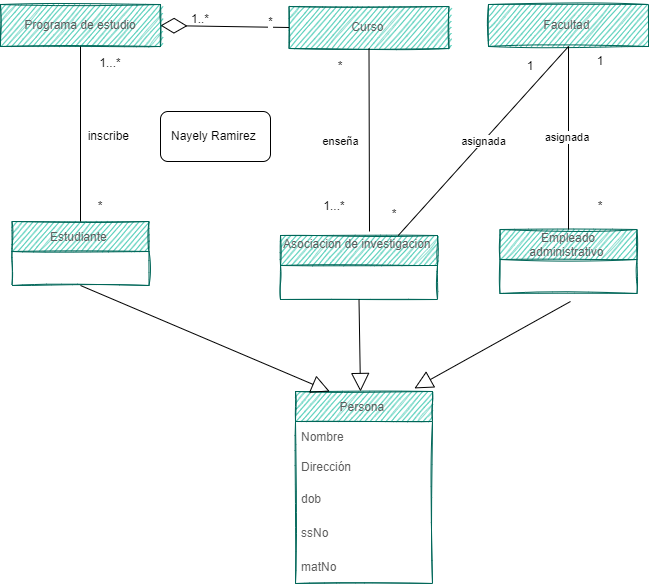

The diagram above was exported from draw.io. Its source (the exported page's mxGraphModel, read from the mxfile embedded in the PNG):
<mxGraphModel dx="1222" dy="462" grid="1" gridSize="10" guides="1" tooltips="1" connect="1" arrows="1" fold="1" page="1" pageScale="1" pageWidth="827" pageHeight="1169" math="0" shadow="0">
  <root>
    <mxCell id="WIyWlLk6GJQsqaUBKTNV-0" />
    <mxCell id="WIyWlLk6GJQsqaUBKTNV-1" parent="WIyWlLk6GJQsqaUBKTNV-0" />
    <mxCell id="qjHQ1lTNBoH90T7C4nxG-0" value="Programa de estudio" style="rounded=0;whiteSpace=wrap;html=1;hachureGap=4;sketch=1;fillColor=#21C0A5;strokeColor=#006658;fontColor=#5C5C5C;" vertex="1" parent="WIyWlLk6GJQsqaUBKTNV-1">
      <mxGeometry x="50" y="53" width="160" height="42" as="geometry" />
    </mxCell>
    <mxCell id="qjHQ1lTNBoH90T7C4nxG-1" value="Asociacion de investigacion &#10;" style="swimlane;fontStyle=0;childLayout=stackLayout;horizontal=1;startSize=30;horizontalStack=0;resizeParent=1;resizeParentMax=0;resizeLast=0;collapsible=1;marginBottom=0;hachureGap=4;sketch=1;fillColor=#21C0A5;strokeColor=#006658;fontColor=#5C5C5C;" vertex="1" parent="WIyWlLk6GJQsqaUBKTNV-1">
      <mxGeometry x="330" y="284" width="157" height="64" as="geometry" />
    </mxCell>
    <mxCell id="qjHQ1lTNBoH90T7C4nxG-7" value="Curso&amp;nbsp;" style="rounded=0;whiteSpace=wrap;html=1;hachureGap=4;sketch=1;fillColor=#21C0A5;strokeColor=#006658;fontColor=#5C5C5C;" vertex="1" parent="WIyWlLk6GJQsqaUBKTNV-1">
      <mxGeometry x="338.5" y="55" width="160" height="42" as="geometry" />
    </mxCell>
    <mxCell id="qjHQ1lTNBoH90T7C4nxG-8" value="Facultad&amp;nbsp;" style="rounded=0;whiteSpace=wrap;html=1;hachureGap=4;sketch=1;fillColor=#21C0A5;strokeColor=#006658;fontColor=#5C5C5C;" vertex="1" parent="WIyWlLk6GJQsqaUBKTNV-1">
      <mxGeometry x="538" y="53" width="160" height="42" as="geometry" />
    </mxCell>
    <mxCell id="qjHQ1lTNBoH90T7C4nxG-9" value="Empleado &#10;administrativo " style="swimlane;fontStyle=0;childLayout=stackLayout;horizontal=1;startSize=30;horizontalStack=0;resizeParent=1;resizeParentMax=0;resizeLast=0;collapsible=1;marginBottom=0;hachureGap=4;sketch=1;fillColor=#21C0A5;strokeColor=#006658;fontColor=#5C5C5C;" vertex="1" parent="WIyWlLk6GJQsqaUBKTNV-1">
      <mxGeometry x="549.5" y="278" width="137" height="64" as="geometry" />
    </mxCell>
    <mxCell id="qjHQ1lTNBoH90T7C4nxG-15" value="Estudiante " style="swimlane;fontStyle=0;childLayout=stackLayout;horizontal=1;startSize=30;horizontalStack=0;resizeParent=1;resizeParentMax=0;resizeLast=0;collapsible=1;marginBottom=0;hachureGap=4;sketch=1;fillColor=#21C0A5;strokeColor=#006658;fontColor=#5C5C5C;" vertex="1" parent="WIyWlLk6GJQsqaUBKTNV-1">
      <mxGeometry x="61.5" y="270" width="137" height="64" as="geometry" />
    </mxCell>
    <mxCell id="qjHQ1lTNBoH90T7C4nxG-21" value="*" style="endArrow=diamondThin;endFill=0;endSize=24;html=1;rounded=0;entryX=1;entryY=0.5;entryDx=0;entryDy=0;exitX=0;exitY=0.5;exitDx=0;exitDy=0;" edge="1" parent="WIyWlLk6GJQsqaUBKTNV-1" source="qjHQ1lTNBoH90T7C4nxG-7" target="qjHQ1lTNBoH90T7C4nxG-0">
      <mxGeometry x="-0.7107" y="-6" width="160" relative="1" as="geometry">
        <mxPoint x="330" y="170" as="sourcePoint" />
        <mxPoint x="490" y="170" as="targetPoint" />
        <mxPoint as="offset" />
      </mxGeometry>
    </mxCell>
    <mxCell id="qjHQ1lTNBoH90T7C4nxG-22" value="1..*" style="text;html=1;strokeColor=none;fillColor=none;align=center;verticalAlign=middle;whiteSpace=wrap;rounded=0;" vertex="1" parent="WIyWlLk6GJQsqaUBKTNV-1">
      <mxGeometry x="220" y="53" width="60" height="30" as="geometry" />
    </mxCell>
    <mxCell id="qjHQ1lTNBoH90T7C4nxG-29" value="asignada&amp;nbsp;" style="endArrow=none;html=1;rounded=0;entryX=0.5;entryY=1;entryDx=0;entryDy=0;exitX=0.5;exitY=0;exitDx=0;exitDy=0;" edge="1" parent="WIyWlLk6GJQsqaUBKTNV-1" source="qjHQ1lTNBoH90T7C4nxG-9" target="qjHQ1lTNBoH90T7C4nxG-8">
      <mxGeometry width="50" height="50" relative="1" as="geometry">
        <mxPoint x="500" y="200" as="sourcePoint" />
        <mxPoint x="550" y="150" as="targetPoint" />
      </mxGeometry>
    </mxCell>
    <mxCell id="qjHQ1lTNBoH90T7C4nxG-30" value="" style="endArrow=none;html=1;rounded=0;entryX=0.5;entryY=1;entryDx=0;entryDy=0;" edge="1" parent="WIyWlLk6GJQsqaUBKTNV-1" target="qjHQ1lTNBoH90T7C4nxG-7">
      <mxGeometry width="50" height="50" relative="1" as="geometry">
        <mxPoint x="419" y="280" as="sourcePoint" />
        <mxPoint x="550" y="150" as="targetPoint" />
      </mxGeometry>
    </mxCell>
    <mxCell id="qjHQ1lTNBoH90T7C4nxG-33" value="enseña" style="edgeLabel;html=1;align=center;verticalAlign=middle;resizable=0;points=[];" vertex="1" connectable="0" parent="qjHQ1lTNBoH90T7C4nxG-30">
      <mxGeometry x="0.2022" y="1" relative="1" as="geometry">
        <mxPoint x="-28" y="20" as="offset" />
      </mxGeometry>
    </mxCell>
    <mxCell id="qjHQ1lTNBoH90T7C4nxG-31" value="" style="endArrow=none;html=1;rounded=0;entryX=0.5;entryY=1;entryDx=0;entryDy=0;exitX=0.5;exitY=0;exitDx=0;exitDy=0;" edge="1" parent="WIyWlLk6GJQsqaUBKTNV-1" source="qjHQ1lTNBoH90T7C4nxG-15" target="qjHQ1lTNBoH90T7C4nxG-0">
      <mxGeometry width="50" height="50" relative="1" as="geometry">
        <mxPoint x="500" y="200" as="sourcePoint" />
        <mxPoint x="550" y="150" as="targetPoint" />
      </mxGeometry>
    </mxCell>
    <mxCell id="qjHQ1lTNBoH90T7C4nxG-32" value="inscribe&amp;nbsp;" style="text;html=1;strokeColor=none;fillColor=none;align=center;verticalAlign=middle;whiteSpace=wrap;rounded=0;" vertex="1" parent="WIyWlLk6GJQsqaUBKTNV-1">
      <mxGeometry x="130" y="170" width="60" height="30" as="geometry" />
    </mxCell>
    <mxCell id="qjHQ1lTNBoH90T7C4nxG-34" value="asignada" style="endArrow=none;html=1;rounded=0;entryX=0.5;entryY=1;entryDx=0;entryDy=0;exitX=0.75;exitY=0;exitDx=0;exitDy=0;" edge="1" parent="WIyWlLk6GJQsqaUBKTNV-1" source="qjHQ1lTNBoH90T7C4nxG-1" target="qjHQ1lTNBoH90T7C4nxG-8">
      <mxGeometry width="50" height="50" relative="1" as="geometry">
        <mxPoint x="500" y="210" as="sourcePoint" />
        <mxPoint x="550" y="160" as="targetPoint" />
      </mxGeometry>
    </mxCell>
    <mxCell id="qjHQ1lTNBoH90T7C4nxG-35" value="Persona " style="swimlane;fontStyle=0;childLayout=stackLayout;horizontal=1;startSize=30;horizontalStack=0;resizeParent=1;resizeParentMax=0;resizeLast=0;collapsible=1;marginBottom=0;hachureGap=4;sketch=1;fillColor=#21C0A5;strokeColor=#006658;fontColor=#5C5C5C;" vertex="1" parent="WIyWlLk6GJQsqaUBKTNV-1">
      <mxGeometry x="345" y="440" width="137" height="192" as="geometry" />
    </mxCell>
    <mxCell id="qjHQ1lTNBoH90T7C4nxG-36" value="Nombre " style="text;strokeColor=none;fillColor=none;align=left;verticalAlign=middle;spacingLeft=4;spacingRight=4;overflow=hidden;points=[[0,0.5],[1,0.5]];portConstraint=eastwest;rotatable=0;hachureGap=4;sketch=1;fontColor=#5C5C5C;" vertex="1" parent="qjHQ1lTNBoH90T7C4nxG-35">
      <mxGeometry y="30" width="137" height="30" as="geometry" />
    </mxCell>
    <mxCell id="qjHQ1lTNBoH90T7C4nxG-37" value="Dirección " style="text;strokeColor=none;fillColor=none;align=left;verticalAlign=middle;spacingLeft=4;spacingRight=4;overflow=hidden;points=[[0,0.5],[1,0.5]];portConstraint=eastwest;rotatable=0;hachureGap=4;sketch=1;fontColor=#5C5C5C;" vertex="1" parent="qjHQ1lTNBoH90T7C4nxG-35">
      <mxGeometry y="60" width="137" height="30" as="geometry" />
    </mxCell>
    <mxCell id="qjHQ1lTNBoH90T7C4nxG-38" value="dob" style="text;strokeColor=none;fillColor=none;align=left;verticalAlign=middle;spacingLeft=4;spacingRight=4;overflow=hidden;points=[[0,0.5],[1,0.5]];portConstraint=eastwest;rotatable=0;hachureGap=4;sketch=1;fontColor=#5C5C5C;" vertex="1" parent="qjHQ1lTNBoH90T7C4nxG-35">
      <mxGeometry y="90" width="137" height="34" as="geometry" />
    </mxCell>
    <mxCell id="qjHQ1lTNBoH90T7C4nxG-39" value="ssNo " style="text;strokeColor=none;fillColor=none;align=left;verticalAlign=middle;spacingLeft=4;spacingRight=4;overflow=hidden;points=[[0,0.5],[1,0.5]];portConstraint=eastwest;rotatable=0;hachureGap=4;sketch=1;fontColor=#5C5C5C;" vertex="1" parent="qjHQ1lTNBoH90T7C4nxG-35">
      <mxGeometry y="124" width="137" height="34" as="geometry" />
    </mxCell>
    <mxCell id="qjHQ1lTNBoH90T7C4nxG-40" value="matNo" style="text;strokeColor=none;fillColor=none;align=left;verticalAlign=middle;spacingLeft=4;spacingRight=4;overflow=hidden;points=[[0,0.5],[1,0.5]];portConstraint=eastwest;rotatable=0;hachureGap=4;sketch=1;fontColor=#5C5C5C;" vertex="1" parent="qjHQ1lTNBoH90T7C4nxG-35">
      <mxGeometry y="158" width="137" height="34" as="geometry" />
    </mxCell>
    <mxCell id="qjHQ1lTNBoH90T7C4nxG-51" value="1...*" style="text;html=1;strokeColor=none;fillColor=none;align=center;verticalAlign=middle;whiteSpace=wrap;rounded=0;" vertex="1" parent="WIyWlLk6GJQsqaUBKTNV-1">
      <mxGeometry x="130" y="97" width="60" height="30" as="geometry" />
    </mxCell>
    <mxCell id="qjHQ1lTNBoH90T7C4nxG-52" value="*" style="text;html=1;strokeColor=none;fillColor=none;align=center;verticalAlign=middle;whiteSpace=wrap;rounded=0;" vertex="1" parent="WIyWlLk6GJQsqaUBKTNV-1">
      <mxGeometry x="120" y="240" width="60" height="30" as="geometry" />
    </mxCell>
    <mxCell id="qjHQ1lTNBoH90T7C4nxG-53" value="*" style="text;html=1;strokeColor=none;fillColor=none;align=center;verticalAlign=middle;whiteSpace=wrap;rounded=0;" vertex="1" parent="WIyWlLk6GJQsqaUBKTNV-1">
      <mxGeometry x="360" y="100" width="60" height="30" as="geometry" />
    </mxCell>
    <mxCell id="qjHQ1lTNBoH90T7C4nxG-56" value="1...*" style="text;html=1;strokeColor=none;fillColor=none;align=center;verticalAlign=middle;whiteSpace=wrap;rounded=0;" vertex="1" parent="WIyWlLk6GJQsqaUBKTNV-1">
      <mxGeometry x="354" y="240" width="60" height="30" as="geometry" />
    </mxCell>
    <mxCell id="qjHQ1lTNBoH90T7C4nxG-57" value="*" style="text;html=1;strokeColor=none;fillColor=none;align=center;verticalAlign=middle;whiteSpace=wrap;rounded=0;" vertex="1" parent="WIyWlLk6GJQsqaUBKTNV-1">
      <mxGeometry x="414" y="248" width="60" height="30" as="geometry" />
    </mxCell>
    <mxCell id="qjHQ1lTNBoH90T7C4nxG-58" value="1" style="text;html=1;strokeColor=none;fillColor=none;align=center;verticalAlign=middle;whiteSpace=wrap;rounded=0;" vertex="1" parent="WIyWlLk6GJQsqaUBKTNV-1">
      <mxGeometry x="549.5" y="100" width="60" height="30" as="geometry" />
    </mxCell>
    <mxCell id="qjHQ1lTNBoH90T7C4nxG-59" value="1" style="text;html=1;strokeColor=none;fillColor=none;align=center;verticalAlign=middle;whiteSpace=wrap;rounded=0;" vertex="1" parent="WIyWlLk6GJQsqaUBKTNV-1">
      <mxGeometry x="620" y="95" width="60" height="30" as="geometry" />
    </mxCell>
    <mxCell id="qjHQ1lTNBoH90T7C4nxG-60" value="*" style="text;html=1;strokeColor=none;fillColor=none;align=center;verticalAlign=middle;whiteSpace=wrap;rounded=0;" vertex="1" parent="WIyWlLk6GJQsqaUBKTNV-1">
      <mxGeometry x="620" y="240" width="60" height="30" as="geometry" />
    </mxCell>
    <mxCell id="qjHQ1lTNBoH90T7C4nxG-64" value="" style="endArrow=block;endSize=16;endFill=0;html=1;rounded=0;entryX=0.25;entryY=0;entryDx=0;entryDy=0;exitX=0.5;exitY=1;exitDx=0;exitDy=0;" edge="1" parent="WIyWlLk6GJQsqaUBKTNV-1" source="qjHQ1lTNBoH90T7C4nxG-15" target="qjHQ1lTNBoH90T7C4nxG-35">
      <mxGeometry width="160" relative="1" as="geometry">
        <mxPoint x="140" y="340" as="sourcePoint" />
        <mxPoint x="600" y="330" as="targetPoint" />
      </mxGeometry>
    </mxCell>
    <mxCell id="qjHQ1lTNBoH90T7C4nxG-66" value="" style="endArrow=block;endSize=16;endFill=0;html=1;rounded=0;entryX=0.868;entryY=-0.016;entryDx=0;entryDy=0;exitX=0.5;exitY=1;exitDx=0;exitDy=0;entryPerimeter=0;" edge="1" parent="WIyWlLk6GJQsqaUBKTNV-1" target="qjHQ1lTNBoH90T7C4nxG-35">
      <mxGeometry width="160" relative="1" as="geometry">
        <mxPoint x="619.9999999999998" y="350" as="sourcePoint" />
        <mxPoint x="903.5" y="456" as="targetPoint" />
      </mxGeometry>
    </mxCell>
    <mxCell id="qjHQ1lTNBoH90T7C4nxG-67" value="" style="endArrow=block;endSize=16;endFill=0;html=1;rounded=0;exitX=0.5;exitY=1;exitDx=0;exitDy=0;" edge="1" parent="WIyWlLk6GJQsqaUBKTNV-1" source="qjHQ1lTNBoH90T7C4nxG-1">
      <mxGeometry width="160" relative="1" as="geometry">
        <mxPoint x="149.99999999999977" y="354" as="sourcePoint" />
        <mxPoint x="410" y="440" as="targetPoint" />
      </mxGeometry>
    </mxCell>
    <mxCell id="qjHQ1lTNBoH90T7C4nxG-68" value="Nayely Ramirez&amp;nbsp;" style="rounded=1;whiteSpace=wrap;html=1;" vertex="1" parent="WIyWlLk6GJQsqaUBKTNV-1">
      <mxGeometry x="210" y="160" width="110" height="50" as="geometry" />
    </mxCell>
  </root>
</mxGraphModel>